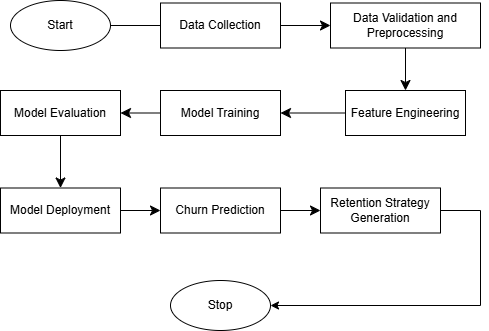

The diagram above was exported from draw.io. Its source (the exported page's mxGraphModel, read from the mxfile embedded in the PNG):
<mxGraphModel dx="1042" dy="531" grid="1" gridSize="10" guides="1" tooltips="1" connect="1" arrows="1" fold="1" page="1" pageScale="1" pageWidth="850" pageHeight="1100" math="0" shadow="0">
  <root>
    <mxCell id="0" />
    <mxCell id="1" parent="0" />
    <mxCell id="9wTYMHZZ4APV2mL5uaiZ-3" value="" style="edgeStyle=none;curved=1;rounded=0;orthogonalLoop=1;jettySize=auto;html=1;fontSize=12;startSize=8;endSize=8;" parent="1" source="9wTYMHZZ4APV2mL5uaiZ-1" target="9wTYMHZZ4APV2mL5uaiZ-2" edge="1">
      <mxGeometry relative="1" as="geometry" />
    </mxCell>
    <mxCell id="9wTYMHZZ4APV2mL5uaiZ-1" value="Start" style="ellipse;whiteSpace=wrap;html=1;" parent="1" vertex="1">
      <mxGeometry x="20" y="160" width="100" height="50" as="geometry" />
    </mxCell>
    <mxCell id="9wTYMHZZ4APV2mL5uaiZ-6" value="" style="edgeStyle=none;curved=1;rounded=0;orthogonalLoop=1;jettySize=auto;html=1;fontSize=12;startSize=8;endSize=8;" parent="1" source="9wTYMHZZ4APV2mL5uaiZ-2" target="9wTYMHZZ4APV2mL5uaiZ-5" edge="1">
      <mxGeometry relative="1" as="geometry" />
    </mxCell>
    <mxCell id="9wTYMHZZ4APV2mL5uaiZ-2" value="Data Collection" style="shape=rectangle;perimeter=parallelogramPerimeter;whiteSpace=wrap;html=1;fixedSize=1;" parent="1" vertex="1">
      <mxGeometry x="170" y="162.5" width="120" height="45" as="geometry" />
    </mxCell>
    <mxCell id="9wTYMHZZ4APV2mL5uaiZ-9" value="" style="edgeStyle=none;curved=1;rounded=0;orthogonalLoop=1;jettySize=auto;html=1;fontSize=12;startSize=8;endSize=8;" parent="1" source="9wTYMHZZ4APV2mL5uaiZ-5" target="9wTYMHZZ4APV2mL5uaiZ-8" edge="1">
      <mxGeometry relative="1" as="geometry" />
    </mxCell>
    <mxCell id="9wTYMHZZ4APV2mL5uaiZ-5" value="Data Validation and Preprocessing" style="rounded=0;whiteSpace=wrap;html=1;" parent="1" vertex="1">
      <mxGeometry x="340" y="162.5" width="150" height="45" as="geometry" />
    </mxCell>
    <mxCell id="9wTYMHZZ4APV2mL5uaiZ-11" value="" style="edgeStyle=none;curved=1;rounded=0;orthogonalLoop=1;jettySize=auto;html=1;fontSize=12;startSize=8;endSize=8;" parent="1" source="9wTYMHZZ4APV2mL5uaiZ-8" target="9wTYMHZZ4APV2mL5uaiZ-10" edge="1">
      <mxGeometry relative="1" as="geometry" />
    </mxCell>
    <mxCell id="9wTYMHZZ4APV2mL5uaiZ-8" value="Feature Engineering" style="rounded=0;whiteSpace=wrap;html=1;" parent="1" vertex="1">
      <mxGeometry x="355" y="250" width="120" height="45" as="geometry" />
    </mxCell>
    <mxCell id="9wTYMHZZ4APV2mL5uaiZ-14" value="" style="edgeStyle=none;curved=1;rounded=0;orthogonalLoop=1;jettySize=auto;html=1;fontSize=12;startSize=8;endSize=8;" parent="1" source="9wTYMHZZ4APV2mL5uaiZ-10" target="9wTYMHZZ4APV2mL5uaiZ-13" edge="1">
      <mxGeometry relative="1" as="geometry" />
    </mxCell>
    <mxCell id="9wTYMHZZ4APV2mL5uaiZ-10" value="Model Training" style="rounded=0;whiteSpace=wrap;html=1;" parent="1" vertex="1">
      <mxGeometry x="170" y="250" width="120" height="45" as="geometry" />
    </mxCell>
    <mxCell id="9wTYMHZZ4APV2mL5uaiZ-21" value="" style="edgeStyle=none;curved=1;rounded=0;orthogonalLoop=1;jettySize=auto;html=1;fontSize=12;startSize=8;endSize=8;" parent="1" source="9wTYMHZZ4APV2mL5uaiZ-13" target="9wTYMHZZ4APV2mL5uaiZ-15" edge="1">
      <mxGeometry relative="1" as="geometry" />
    </mxCell>
    <mxCell id="9wTYMHZZ4APV2mL5uaiZ-13" value="Model Evaluation" style="rounded=0;whiteSpace=wrap;html=1;" parent="1" vertex="1">
      <mxGeometry x="10" y="250" width="120" height="45" as="geometry" />
    </mxCell>
    <mxCell id="9wTYMHZZ4APV2mL5uaiZ-22" value="" style="edgeStyle=none;curved=1;rounded=0;orthogonalLoop=1;jettySize=auto;html=1;fontSize=12;startSize=8;endSize=8;" parent="1" source="9wTYMHZZ4APV2mL5uaiZ-15" target="9wTYMHZZ4APV2mL5uaiZ-16" edge="1">
      <mxGeometry relative="1" as="geometry" />
    </mxCell>
    <mxCell id="9wTYMHZZ4APV2mL5uaiZ-15" value="Model&amp;nbsp;&lt;span style=&quot;color: rgba(0, 0, 0, 0); font-family: monospace; font-size: 0px; text-align: start; text-wrap-mode: nowrap;&quot;&gt;%3CmxGraphModel%3E%3Croot%3E%3CmxCell%20id%3D%220%22%2F%3E%3CmxCell%20id%3D%221%22%20parent%3D%220%22%2F%3E%3CmxCell%20id%3D%222%22%20value%3D%22Model%20Evaluation%22%20style%3D%22rounded%3D0%3BwhiteSpace%3Dwrap%3Bhtml%3D1%3B%22%20vertex%3D%221%22%20parent%3D%221%22%3E%3CmxGeometry%20x%3D%2210%22%20y%3D%22250%22%20width%3D%22120%22%20height%3D%2245%22%20as%3D%22geometry%22%2F%3E%3C%2FmxCell%3E%3C%2Froot%3E%3C%2FmxGraphModel%3E&lt;/span&gt;Deployment" style="rounded=0;whiteSpace=wrap;html=1;" parent="1" vertex="1">
      <mxGeometry x="10" y="347.5" width="120" height="45" as="geometry" />
    </mxCell>
    <mxCell id="9wTYMHZZ4APV2mL5uaiZ-24" value="" style="edgeStyle=none;curved=1;rounded=0;orthogonalLoop=1;jettySize=auto;html=1;fontSize=12;startSize=8;endSize=8;" parent="1" source="9wTYMHZZ4APV2mL5uaiZ-16" edge="1">
      <mxGeometry relative="1" as="geometry">
        <mxPoint x="330" y="370" as="targetPoint" />
      </mxGeometry>
    </mxCell>
    <mxCell id="9wTYMHZZ4APV2mL5uaiZ-16" value="Churn Prediction" style="rounded=0;whiteSpace=wrap;html=1;" parent="1" vertex="1">
      <mxGeometry x="170" y="347.5" width="120" height="45" as="geometry" />
    </mxCell>
    <mxCell id="9wTYMHZZ4APV2mL5uaiZ-18" value="Retention Strategy Generation" style="rounded=0;whiteSpace=wrap;html=1;" parent="1" vertex="1">
      <mxGeometry x="330" y="347.5" width="120" height="45" as="geometry" />
    </mxCell>
    <mxCell id="9wTYMHZZ4APV2mL5uaiZ-19" value="Stop" style="ellipse;whiteSpace=wrap;html=1;" parent="1" vertex="1">
      <mxGeometry x="180" y="440" width="100" height="50" as="geometry" />
    </mxCell>
    <mxCell id="I-IjYsKCYm1RdBffDA0J-3" value="" style="endArrow=classic;html=1;rounded=0;entryX=1;entryY=0.5;entryDx=0;entryDy=0;" edge="1" parent="1" target="9wTYMHZZ4APV2mL5uaiZ-19">
      <mxGeometry width="50" height="50" relative="1" as="geometry">
        <mxPoint x="450" y="370" as="sourcePoint" />
        <mxPoint x="500" y="320" as="targetPoint" />
        <Array as="points">
          <mxPoint x="490" y="370" />
          <mxPoint x="490" y="465" />
        </Array>
      </mxGeometry>
    </mxCell>
  </root>
</mxGraphModel>